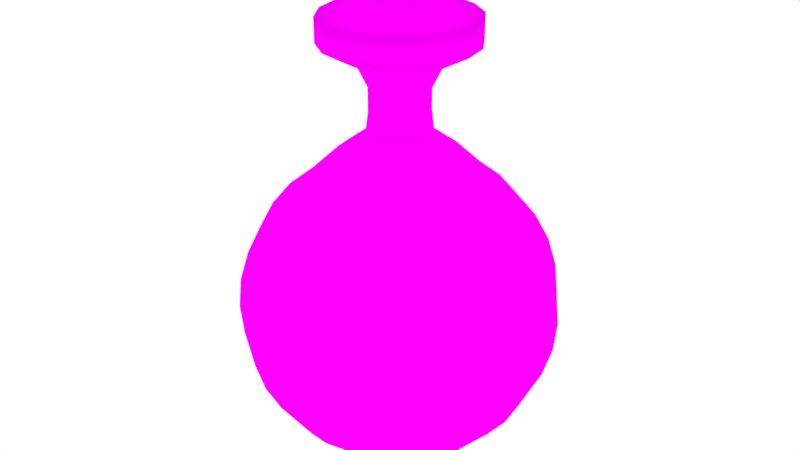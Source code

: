 # Source: Portion.blend  (saved by Blender 2.79.0; exported with 4.5.12 LTS)
import bpy
from mathutils import Matrix  # noqa: F401  (used for matrix-valued properties, if any)

bpy.ops.wm.read_factory_settings(use_empty=True)
scene = bpy.context.scene
scene.name = 'Scene'

# ---- collections
col_collection_1 = bpy.data.collections.new('Collection 1'); scene.collection.children.link(col_collection_1)

# ---- images (referenced by path relative to the original .blend; pixels are not part of the script)
import os
ASSET_DIR = os.environ.get("B2B_ASSET_DIR", "")  # directory of the original .blend (textures are referenced by path, not embedded)
HERE = os.path.dirname(os.path.abspath(__file__))  # packed textures are extracted next to this script under _unpacked/

def load_image(name, relpath, width, height, colorspace="sRGB"):
    """Load a texture the original file referenced (path relative to the .blend, or extracted next to this script)."""
    p = next((c for c in (os.path.join(HERE, relpath), os.path.join(ASSET_DIR, relpath)) if relpath and os.path.exists(c)), "")
    if p:
        img = bpy.data.images.load(p, check_existing=True)
        img.name = name
    else:  # same state as the original file: an image datablock whose file is absent (Cycles renders it pink)
        img = bpy.data.images.new(name, width, height)
        img.source = "FILE"
        img.filepath = "//" + (relpath or name)
    img.colorspace_settings.name = colorspace
    return img
img_portion = load_image('Portion', 'Portion.png', 1024, 1024, 'sRGB')

# ---- materials (node trees are filled in below, after node groups)
mat_portion = bpy.data.materials.new('Portion')
mat_portion.alpha_threshold = 0.0
mat_portion.roughness = 0.5

# ---- material node trees
mat_portion.use_nodes = True; mat_portion.node_tree.nodes.clear()
_N = mat_portion.node_tree.nodes; _L = mat_portion.node_tree.links
n0 = _N.new('ShaderNodeOutputMaterial'); n0.name = 'Material Output'; n0.location = (190, 295)
n1 = _N.new('ShaderNodeBsdfDiffuse'); n1.name = 'Diffuse BSDF'; n1.location = (23, 300)
n2 = _N.new('ShaderNodeTexImage'); n2.name = 'Image Texture'; n2.location = (-146, 316)
n2.width = 140
n2.image = img_portion
_L.new(n1.outputs[0], n0.inputs[0])
_L.new(n2.outputs[0], n1.inputs[0])
n0.is_active_output = True

# ---- world
world_world = bpy.data.worlds.new('World'); scene.world = world_world
world_world.use_nodes = True; world_world.node_tree.nodes.clear()
_N = world_world.node_tree.nodes; _L = world_world.node_tree.links
n0 = _N.new('ShaderNodeOutputWorld'); n0.name = 'World Output'; n0.location = (300, 300)
n1 = _N.new('ShaderNodeBackground'); n1.name = 'Background'; n1.location = (10, 300)
n1.inputs[0].default_value = (1.0, 1.0, 1.0, 1.0)
_L.new(n1.outputs[0], n0.inputs[0])
n0.is_active_output = True
world_world.color = (0.05088, 0.05088, 0.05088)
world_world.use_sun_shadow = False
world_world.sun_shadow_jitter_overblur = 0.0
world_world.cycles.sampling_method = 'MANUAL'

# ---- meshes
me_sphere = bpy.data.meshes.new('Sphere')
me_sphere.from_pydata([(3.326e-08, 0.07265, 0.8859), (0.0, 0.2764, 0.6673), (0.0, 0.325, 0.6081), (0.0, 0.3611, 0.5405), (0.0, 0.3834, 0.4672), (0.0, 0.3909, 0.3909), (0.0, 0.3834, 0.3146), (0.0, 0.3611, 0.2413), (0.0, 0.325, 0.1737), (0.0, 0.2764, 0.1145), (0.0, 0.2172, 0.06588), (0.0, 0.1496, 0.02975), (0.0, 0.07626, 0.007511), (3.529e-08, 0.07878, 0.8337), (0.05725, 0.1382, 0.7808), (0.08311, 0.2006, 0.7159), (0.1058, 0.2554, 0.6673), (0.1244, 0.3003, 0.6081), (0.1382, 0.3336, 0.5405), (0.1467, 0.3542, 0.4672), (0.1496, 0.3611, 0.3909), (0.1467, 0.3542, 0.3146), (0.1382, 0.3336, 0.2413), (0.1244, 0.3003, 0.1737), (0.1058, 0.2554, 0.1145), (0.08311, 0.2006, 0.06588), (0.05725, 0.1382, 0.02975), (0.02918, 0.07045, 0.007511), (-0.03015, 0.07278, 0.8337), (0.1058, 0.1058, 0.7808), (0.1536, 0.1536, 0.7159), (0.1954, 0.1954, 0.6673), (0.2298, 0.2298, 0.6081), (0.2554, 0.2554, 0.5405), (0.2711, 0.2711, 0.4672), (0.2764, 0.2764, 0.3909), (0.2711, 0.2711, 0.3146), (0.2554, 0.2554, 0.2413), (0.2298, 0.2298, 0.1737), (0.1954, 0.1954, 0.1145), (0.1536, 0.1536, 0.06588), (0.1058, 0.1058, 0.02975), (0.05392, 0.05392, 0.007511), (-0.05571, 0.0557, 0.8337), (0.1382, 0.05724, 0.7808), (0.2006, 0.08311, 0.7159), (0.2554, 0.1058, 0.6673), (0.3003, 0.1244, 0.6081), (0.3336, 0.1382, 0.5405), (0.3542, 0.1467, 0.4672), (0.3611, 0.1496, 0.3909), (0.3542, 0.1467, 0.3146), (0.3336, 0.1382, 0.2413), (0.3003, 0.1244, 0.1737), (0.2554, 0.1058, 0.1145), (0.2006, 0.08311, 0.06588), (0.1382, 0.05724, 0.02975), (0.07045, 0.02918, 0.007511), (-0.07278, 0.03015, 0.8337), (0.1496, -1.495e-07, 0.7808), (0.2172, -1.495e-07, 0.7159), (0.2764, -1.553e-07, 0.6673), (0.325, -1.611e-07, 0.6081), (0.3611, -1.495e-07, 0.5405), (0.3834, -1.495e-07, 0.4672), (0.3909, -1.728e-07, 0.3909), (0.3834, -1.495e-07, 0.3146), (0.3611, -1.728e-07, 0.2413), (0.325, -1.611e-07, 0.1737), (0.2764, -1.553e-07, 0.1145), (0.2172, -1.495e-07, 0.06588), (0.1496, -1.553e-07, 0.02975), (0.07626, -1.349e-07, 0.007511), (-0.07878, -8.975e-08, 0.8337), (0.1382, -0.05725, 0.7808), (0.2006, -0.08311, 0.7159), (0.2554, -0.1058, 0.6673), (0.3003, -0.1244, 0.6081), (0.3336, -0.1382, 0.5405), (0.3542, -0.1467, 0.4672), (0.3611, -0.1496, 0.3909), (0.3542, -0.1467, 0.3146), (0.3336, -0.1382, 0.2413), (0.3003, -0.1244, 0.1737), (0.2554, -0.1058, 0.1145), (0.2006, -0.08311, 0.06588), (0.1382, -0.05725, 0.02975), (0.07045, -0.02918, 0.007511), (-0.07278, -0.03015, 0.8337), (0.1058, -0.1058, 0.7808), (0.1536, -0.1536, 0.7159), (0.1954, -0.1954, 0.6673), (0.2298, -0.2298, 0.6081), (0.2554, -0.2554, 0.5405), (0.2711, -0.2711, 0.4672), (0.2764, -0.2764, 0.3909), (0.2711, -0.2711, 0.3146), (0.2554, -0.2554, 0.2413), (0.2298, -0.2298, 0.1737), (0.1954, -0.1954, 0.1145), (0.1536, -0.1536, 0.06588), (0.1058, -0.1058, 0.02975), (0.05392, -0.05392, 0.007511), (-0.05571, -0.05571, 0.8337), (0.05724, -0.1382, 0.7808), (0.08311, -0.2006, 0.7159), (0.1058, -0.2554, 0.6673), (0.1244, -0.3003, 0.6081), (0.1382, -0.3336, 0.5405), (0.1467, -0.3542, 0.4672), (0.1496, -0.3611, 0.3909), (0.1467, -0.3542, 0.3146), (0.1382, -0.3336, 0.2413), (0.1244, -0.3003, 0.1737), (0.1058, -0.2554, 0.1145), (0.08311, -0.2006, 0.06588), (0.05724, -0.1382, 0.02975), (0.02918, -0.07045, 0.007511), (-0.03015, -0.07278, 0.8337), (-4.445e-08, -0.1496, 0.7808), (-5.61e-08, -0.2172, 0.7159), (-3.28e-08, -0.2764, 0.6673), (-9.105e-08, -0.325, 0.6081), (-7.94e-08, -0.3611, 0.5405), (-5.61e-08, -0.3834, 0.4672), (-9.105e-08, -0.3909, 0.3909), (-5.61e-08, -0.3834, 0.3146), (-1.027e-07, -0.3611, 0.2413), (-9.105e-08, -0.325, 0.1737), (-3.28e-08, -0.2764, 0.1145), (-6.193e-08, -0.2172, 0.06588), (-6.775e-08, -0.1496, 0.02975), (-2.116e-08, -0.07626, 0.007511), (0.0, -1.274e-07, 0.0), (-1.993e-08, -0.07878, 0.8337), (-0.05725, -0.1382, 0.7808), (-0.08311, -0.2006, 0.7159), (-0.1058, -0.2554, 0.6673), (-0.1244, -0.3003, 0.6081), (-0.1382, -0.3336, 0.5405), (-0.1467, -0.3542, 0.4672), (-0.1496, -0.3611, 0.3909), (-0.1467, -0.3542, 0.3146), (-0.1382, -0.3336, 0.2413), (-0.1244, -0.3003, 0.1737), (-0.1058, -0.2554, 0.1145), (-0.08311, -0.2006, 0.06588), (-0.05725, -0.1382, 0.02975), (-0.02918, -0.07045, 0.007511), (0.03015, -0.07278, 0.8337), (-0.1058, -0.1058, 0.7808), (-0.1536, -0.1536, 0.7159), (-0.1954, -0.1954, 0.6673), (-0.2298, -0.2298, 0.6081), (-0.2554, -0.2554, 0.5405), (-0.2711, -0.2711, 0.4672), (-0.2764, -0.2764, 0.3909), (-0.2711, -0.2711, 0.3146), (-0.2554, -0.2554, 0.2413), (-0.2298, -0.2298, 0.1737), (-0.1954, -0.1954, 0.1145), (-0.1536, -0.1536, 0.06588), (-0.1058, -0.1058, 0.02975), (-0.05392, -0.05392, 0.007511), (0.05571, -0.05571, 0.8337), (0.07278, -0.03015, 0.8337), (-0.1382, -0.05725, 0.7808), (-0.2006, -0.08311, 0.7159), (-0.2554, -0.1058, 0.6673), (-0.3003, -0.1244, 0.6081), (-0.3336, -0.1382, 0.5405), (-0.3542, -0.1467, 0.4672), (-0.3611, -0.1496, 0.3909), (-0.3542, -0.1467, 0.3146), (-0.3336, -0.1382, 0.2413), (-0.3003, -0.1244, 0.1737), (-0.2554, -0.1058, 0.1145), (-0.2006, -0.08311, 0.06588), (-0.1382, -0.05725, 0.02975), (-0.07045, -0.02918, 0.007511), (0.07878, -1.327e-07, 0.8337), (-0.1496, -6.794e-08, 0.7808), (-0.2172, -2.717e-08, 0.7159), (-0.2764, -3.299e-08, 0.6673), (-0.325, 3.69e-08, 0.6081), (-0.3611, 1.36e-08, 0.5405), (-0.3834, -2.134e-08, 0.4672), (-0.3909, 2.525e-08, 0.3909), (-0.3834, -2.134e-08, 0.3146), (-0.3611, 2.525e-08, 0.2413), (-0.325, 3.69e-08, 0.1737), (-0.2764, -3.299e-08, 0.1145), (-0.2172, -2.717e-08, 0.06588), (-0.1496, -3.882e-08, 0.02975), (-0.07626, -1.029e-07, 0.007511), (0.07278, 0.03015, 0.8337), (-0.1382, 0.05724, 0.7808), (-0.2006, 0.08311, 0.7159), (-0.2554, 0.1058, 0.6673), (-0.3003, 0.1244, 0.6081), (-0.3336, 0.1382, 0.5405), (-0.3542, 0.1467, 0.4672), (-0.3611, 0.1496, 0.3909), (-0.3542, 0.1467, 0.3146), (-0.3336, 0.1382, 0.2413), (-0.3003, 0.1244, 0.1737), (-0.2554, 0.1058, 0.1145), (-0.2006, 0.08311, 0.06588), (-0.1382, 0.05724, 0.02975), (-0.07045, 0.02918, 0.007511), (0.05571, 0.0557, 0.8337), (-0.1058, 0.1058, 0.7808), (-0.1536, 0.1536, 0.7159), (-0.1954, 0.1954, 0.6673), (-0.2298, 0.2298, 0.6081), (-0.2554, 0.2554, 0.5405), (-0.2711, 0.2711, 0.4672), (-0.2764, 0.2764, 0.3909), (-0.2711, 0.2711, 0.3146), (-0.2554, 0.2554, 0.2413), (-0.2298, 0.2298, 0.1737), (-0.1954, 0.1954, 0.1145), (-0.1536, 0.1536, 0.06588), (-0.1058, 0.1058, 0.02975), (-0.05392, 0.05392, 0.007511), (0.03015, 0.07278, 0.8337), (-0.05724, 0.1382, 0.7808), (-0.08311, 0.2006, 0.7159), (-0.1058, 0.2554, 0.6673), (-0.1244, 0.3003, 0.6081), (-0.1382, 0.3336, 0.5405), (-0.1467, 0.3542, 0.4672), (-0.1496, 0.3611, 0.3909), (-0.1467, 0.3542, 0.3146), (-0.1382, 0.3336, 0.2413), (-0.1244, 0.3003, 0.1737), (-0.1058, 0.2554, 0.1145), (-0.08311, 0.2006, 0.06588), (-0.05724, 0.1382, 0.02975), (-0.02918, 0.07045, 0.007511), (6.039e-08, 0.1496, 0.7808), (1.303e-07, 0.2172, 0.7159), (-0.0278, 0.06712, 0.8859), (-0.05137, 0.05137, 0.8859), (-0.06712, 0.0278, 0.8859), (-0.07265, -9.165e-08, 0.8859), (-0.06712, -0.0278, 0.8859), (-0.05137, -0.05137, 0.8859), (-0.0278, -0.06712, 0.8859), (-1.766e-08, -0.07265, 0.8859), (0.0278, -0.06712, 0.8859), (0.05137, -0.05137, 0.8859), (0.06712, -0.0278, 0.8859), (0.07265, -1.313e-07, 0.8859), (0.06712, 0.0278, 0.8859), (0.05137, 0.05137, 0.8859), (0.0278, 0.06712, 0.8859), (3.326e-08, 0.07265, 0.9421), (-0.0278, 0.06712, 0.9421), (-0.05137, 0.05137, 0.9421), (-0.06712, 0.0278, 0.9421), (-0.07265, -9.165e-08, 0.9421), (-0.06712, -0.0278, 0.9421), (-0.05137, -0.05137, 0.9421), (-0.0278, -0.06712, 0.9421), (-1.766e-08, -0.07265, 0.9421), (0.0278, -0.06712, 0.9421), (0.05137, -0.05137, 0.9421), (0.06712, -0.0278, 0.9421), (0.07265, -1.313e-07, 0.9421), (0.06712, 0.0278, 0.9421), (0.05137, 0.05137, 0.9421), (0.0278, 0.06712, 0.9421), (4.326e-08, 0.1002, 0.9988), (-0.03834, 0.09257, 0.9988), (-0.07085, 0.07085, 0.9988), (-0.09257, 0.03834, 0.9988), (-0.1002, -8.254e-08, 0.9988), (-0.09257, -0.03834, 0.9988), (-0.07085, -0.07085, 0.9988), (-0.03834, -0.09257, 0.9988), (-2.697e-08, -0.1002, 0.9988), (0.03834, -0.09257, 0.9988), (0.07085, -0.07085, 0.9988), (0.09257, -0.03834, 0.9988), (0.1002, -1.372e-07, 0.9988), (0.09257, 0.03834, 0.9988), (0.07085, 0.07085, 0.9988), (0.03834, 0.09257, 0.9988), (6.283e-08, 0.1572, 1.03), (-0.06016, 0.1452, 1.03), (-0.1112, 0.1112, 1.03), (-0.1452, 0.06016, 1.03), (-0.1572, -6.497e-08, 1.03), (-0.1452, -0.06016, 1.03), (-0.1112, -0.1112, 1.03), (-0.06016, -0.1452, 1.03), (-4.736e-08, -0.1572, 1.03), (0.06016, -0.1452, 1.03), (0.1112, -0.1112, 1.03), (0.1452, -0.06016, 1.03), (0.1572, -1.507e-07, 1.03), (0.1452, 0.06016, 1.03), (0.1112, 0.1112, 1.03), (0.06016, 0.1452, 1.03), (7.262e-08, 0.1875, 1.047), (-0.07174, 0.1732, 1.047), (-0.1326, 0.1326, 1.047), (-0.1732, 0.07174, 1.047), (-0.1875, -5.523e-08, 1.047), (-0.1732, -0.07174, 1.047), (-0.1326, -0.1326, 1.047), (-0.07174, -0.1732, 1.047), (-5.878e-08, -0.1875, 1.047), (0.07174, -0.1732, 1.047), (0.1326, -0.1326, 1.047), (0.1732, -0.07174, 1.047), (0.1875, -1.574e-07, 1.047), (0.1732, 0.07174, 1.047), (0.1326, 0.1326, 1.047), (0.07174, 0.1732, 1.047), (7.262e-08, 0.1875, 1.107), (-0.07174, 0.1732, 1.107), (-0.1326, 0.1326, 1.107), (-0.1732, 0.07174, 1.107), (-0.1875, -5.523e-08, 1.107), (-0.1732, -0.07174, 1.107), (-0.1326, -0.1326, 1.107), (-0.07174, -0.1732, 1.107), (-5.878e-08, -0.1875, 1.107), (0.07174, -0.1732, 1.107), (0.1326, -0.1326, 1.107), (0.1732, -0.07174, 1.107), (0.1875, -1.574e-07, 1.107), (0.1732, 0.07174, 1.107), (0.1326, 0.1326, 1.107), (0.07174, 0.1732, 1.107), (4.765e-08, 0.1185, 1.107), (-0.04536, 0.1095, 1.107), (-0.08381, 0.08381, 1.107), (-0.1095, 0.04536, 1.107), (-0.1185, -7.723e-08, 1.107), (-0.1095, -0.04536, 1.107), (-0.08381, -0.08381, 1.107), (-0.04536, -0.1095, 1.107), (-3.542e-08, -0.1185, 1.107), (0.04536, -0.1095, 1.107), (0.08381, -0.08381, 1.107), (0.1095, -0.04536, 1.107), (0.1185, -1.418e-07, 1.107), (0.1095, 0.04536, 1.107), (0.08381, 0.08381, 1.107), (0.04536, 0.1095, 1.107), (4.765e-08, 0.1185, 1.093), (-0.04536, 0.1095, 1.093), (-0.08381, 0.08381, 1.093), (-0.1095, 0.04536, 1.093), (-0.1185, -7.723e-08, 1.093), (-0.1095, -0.04536, 1.093), (-0.08381, -0.08381, 1.093), (-0.04536, -0.1095, 1.093), (-3.542e-08, -0.1185, 1.093), (0.04536, -0.1095, 1.093), (0.08381, -0.08381, 1.093), (0.1095, -0.04536, 1.093), (0.1185, -1.418e-07, 1.093), (0.1095, 0.04536, 1.093), (0.08381, 0.08381, 1.093), (0.04536, 0.1095, 1.093), (4.64e-08, 0.1145, 1.176), (-0.04383, 0.1058, 1.176), (-0.08098, 0.08098, 1.173), (-0.1058, 0.04383, 1.17), (-0.1145, -7.853e-08, 1.169), (-0.1058, -0.04383, 1.169), (-0.08098, -0.08098, 1.17), (-0.04383, -0.1058, 1.175), (-3.387e-08, -0.1145, 1.181), (0.04383, -0.1058, 1.187), (0.08098, -0.08098, 1.189), (0.1058, -0.04383, 1.189), (0.1145, -1.41e-07, 1.187), (0.1058, 0.04383, 1.182), (0.08098, 0.08098, 1.178), (0.04383, 0.1058, 1.176), (1.074e-08, -1.158e-07, 1.178), (-0.04536, 0.1095, 1.173), (4.765e-08, 0.1185, 1.173), (-3.542e-08, -0.1185, 1.178), (-0.04536, -0.1095, 1.172), (0.04536, 0.1095, 1.173), (0.08381, 0.08381, 1.175), (-0.08381, -0.08381, 1.167), (0.1095, 0.04536, 1.179), (-0.1095, -0.04536, 1.166), (0.1185, -1.418e-07, 1.184), (-0.1185, -7.723e-08, 1.166), (0.1095, -0.04536, 1.186), (-0.1095, 0.04536, 1.167), (0.08381, -0.08381, 1.186), (-0.08381, 0.08381, 1.17), (0.04536, -0.1095, 1.184)], [], [(11, 10, 25, 26), (4, 3, 18, 19), (12, 11, 26, 27), (5, 4, 19, 20), (73, 88, 246, 245), (133, 12, 27), (6, 5, 20, 21), (134, 149, 250, 249), (7, 6, 21, 22), (241, 240, 14, 15), (8, 7, 22, 23), (1, 241, 15, 16), (9, 8, 23, 24), (2, 1, 16, 17), (10, 9, 24, 25), (3, 2, 17, 18), (25, 24, 39, 40), (18, 17, 32, 33), (26, 25, 40, 41), (19, 18, 33, 34), (27, 26, 41, 42), (20, 19, 34, 35), (165, 180, 253, 252), (133, 27, 42), (21, 20, 35, 36), (118, 134, 249, 248), (22, 21, 36, 37), (15, 14, 29, 30), (23, 22, 37, 38), (16, 15, 30, 31), (24, 23, 38, 39), (17, 16, 31, 32), (58, 73, 245, 244), (37, 36, 51, 52), (30, 29, 44, 45), (38, 37, 52, 53), (31, 30, 45, 46), (39, 38, 53, 54), (32, 31, 46, 47), (40, 39, 54, 55), (33, 32, 47, 48), (41, 40, 55, 56), (34, 33, 48, 49), (42, 41, 56, 57), (35, 34, 49, 50), (210, 225, 256, 255), (133, 42, 57), (36, 35, 50, 51), (48, 47, 62, 63), (56, 55, 70, 71), (49, 48, 63, 64), (57, 56, 71, 72), (50, 49, 64, 65), (13, 28, 242, 0), (133, 57, 72), (51, 50, 65, 66), (164, 165, 252, 251), (52, 51, 66, 67), (45, 44, 59, 60), (53, 52, 67, 68), (46, 45, 60, 61), (54, 53, 68, 69), (47, 46, 61, 62), (55, 54, 69, 70), (67, 66, 81, 82), (60, 59, 74, 75), (68, 67, 82, 83), (61, 60, 75, 76), (69, 68, 83, 84), (62, 61, 76, 77), (70, 69, 84, 85), (63, 62, 77, 78), (71, 70, 85, 86), (64, 63, 78, 79), (72, 71, 86, 87), (65, 64, 79, 80), (103, 118, 248, 247), (133, 72, 87), (66, 65, 80, 81), (43, 58, 244, 243), (86, 85, 100, 101), (79, 78, 93, 94), (87, 86, 101, 102), (80, 79, 94, 95), (195, 210, 255, 254), (133, 87, 102), (81, 80, 95, 96), (88, 103, 247, 246), (82, 81, 96, 97), (75, 74, 89, 90), (83, 82, 97, 98), (76, 75, 90, 91), (84, 83, 98, 99), (77, 76, 91, 92), (85, 84, 99, 100), (78, 77, 92, 93), (90, 89, 104, 105), (98, 97, 112, 113), (91, 90, 105, 106), (99, 98, 113, 114), (92, 91, 106, 107), (100, 99, 114, 115), (93, 92, 107, 108), (101, 100, 115, 116), (94, 93, 108, 109), (102, 101, 116, 117), (95, 94, 109, 110), (225, 13, 0, 256), (133, 102, 117), (96, 95, 110, 111), (149, 164, 251, 250), (97, 96, 111, 112), (109, 108, 123, 124), (117, 116, 131, 132), (110, 109, 124, 125), (28, 43, 243, 242), (133, 117, 132), (111, 110, 125, 126), (180, 195, 254, 253), (112, 111, 126, 127), (105, 104, 119, 120), (113, 112, 127, 128), (106, 105, 120, 121), (114, 113, 128, 129), (107, 106, 121, 122), (115, 114, 129, 130), (108, 107, 122, 123), (116, 115, 130, 131), (128, 127, 143, 144), (121, 120, 136, 137), (129, 128, 144, 145), (122, 121, 137, 138), (130, 129, 145, 146), (123, 122, 138, 139), (131, 130, 146, 147), (124, 123, 139, 140), (132, 131, 147, 148), (125, 124, 140, 141), (119, 104, 149, 134), (133, 132, 148), (126, 125, 141, 142), (211, 196, 58, 43), (127, 126, 142, 143), (120, 119, 135, 136), (148, 147, 162, 163), (141, 140, 155, 156), (226, 211, 43, 28), (133, 148, 163), (142, 141, 156, 157), (135, 119, 134, 118), (143, 142, 157, 158), (136, 135, 150, 151), (144, 143, 158, 159), (137, 136, 151, 152), (145, 144, 159, 160), (138, 137, 152, 153), (146, 145, 160, 161), (139, 138, 153, 154), (147, 146, 161, 162), (140, 139, 154, 155), (160, 159, 175, 176), (153, 152, 168, 169), (161, 160, 176, 177), (154, 153, 169, 170), (162, 161, 177, 178), (155, 154, 170, 171), (163, 162, 178, 179), (156, 155, 171, 172), (14, 240, 13, 225), (133, 163, 179), (157, 156, 172, 173), (240, 226, 28, 13), (158, 157, 173, 174), (151, 150, 166, 167), (159, 158, 174, 175), (152, 151, 167, 168), (29, 14, 225, 210), (133, 179, 194), (173, 172, 187, 188), (150, 135, 118, 103), (174, 173, 188, 189), (167, 166, 181, 182), (175, 174, 189, 190), (168, 167, 182, 183), (176, 175, 190, 191), (169, 168, 183, 184), (177, 176, 191, 192), (170, 169, 184, 185), (178, 177, 192, 193), (171, 170, 185, 186), (179, 178, 193, 194), (172, 171, 186, 187), (184, 183, 198, 199), (192, 191, 206, 207), (185, 184, 199, 200), (193, 192, 207, 208), (186, 185, 200, 201), (194, 193, 208, 209), (187, 186, 201, 202), (74, 59, 180, 165), (133, 194, 209), (188, 187, 202, 203), (166, 150, 103, 88), (189, 188, 203, 204), (182, 181, 196, 197), (190, 189, 204, 205), (183, 182, 197, 198), (191, 190, 205, 206), (203, 202, 217, 218), (59, 44, 195, 180), (204, 203, 218, 219), (197, 196, 211, 212), (205, 204, 219, 220), (198, 197, 212, 213), (206, 205, 220, 221), (199, 198, 213, 214), (207, 206, 221, 222), (200, 199, 214, 215), (208, 207, 222, 223), (201, 200, 215, 216), (209, 208, 223, 224), (202, 201, 216, 217), (181, 166, 88, 73), (133, 209, 224), (222, 221, 236, 237), (215, 214, 229, 230), (223, 222, 237, 238), (216, 215, 230, 231), (224, 223, 238, 239), (217, 216, 231, 232), (44, 29, 210, 195), (133, 224, 239), (218, 217, 232, 233), (196, 181, 73, 58), (219, 218, 233, 234), (212, 211, 226, 227), (220, 219, 234, 235), (213, 212, 227, 228), (221, 220, 235, 236), (214, 213, 228, 229), (89, 74, 165, 164), (234, 233, 6, 7), (227, 226, 240, 241), (235, 234, 7, 8), (228, 227, 241, 1), (236, 235, 8, 9), (229, 228, 1, 2), (237, 236, 9, 10), (230, 229, 2, 3), (238, 237, 10, 11), (231, 230, 3, 4), (239, 238, 11, 12), (232, 231, 4, 5), (104, 89, 164, 149), (133, 239, 12), (233, 232, 5, 6), (243, 244, 260, 259), (248, 249, 265, 264), (245, 246, 262, 261), (247, 248, 264, 263), (249, 250, 266, 265), (251, 252, 268, 267), (250, 251, 267, 266), (252, 253, 269, 268), (253, 254, 270, 269), (254, 255, 271, 270), (256, 0, 257, 272), (242, 243, 259, 258), (255, 256, 272, 271), (244, 245, 261, 260), (0, 242, 258, 257), (246, 247, 263, 262), (267, 268, 284, 283), (259, 260, 276, 275), (266, 267, 283, 282), (258, 259, 275, 274), (265, 266, 282, 281), (257, 258, 274, 273), (264, 265, 281, 280), (271, 272, 288, 287), (272, 257, 273, 288), (263, 264, 280, 279), (270, 271, 287, 286), (262, 263, 279, 278), (269, 270, 286, 285), (261, 262, 278, 277), (268, 269, 285, 284), (260, 261, 277, 276), (278, 279, 295, 294), (285, 286, 302, 301), (277, 278, 294, 293), (284, 285, 301, 300), (276, 277, 293, 292), (283, 284, 300, 299), (275, 276, 292, 291), (282, 283, 299, 298), (274, 275, 291, 290), (281, 282, 298, 297), (273, 274, 290, 289), (280, 281, 297, 296), (287, 288, 304, 303), (288, 273, 289, 304), (279, 280, 296, 295), (286, 287, 303, 302), (289, 290, 306, 305), (296, 297, 313, 312), (303, 304, 320, 319), (304, 289, 305, 320), (295, 296, 312, 311), (302, 303, 319, 318), (294, 295, 311, 310), (301, 302, 318, 317), (293, 294, 310, 309), (300, 301, 317, 316), (292, 293, 309, 308), (299, 300, 316, 315), (291, 292, 308, 307), (298, 299, 315, 314), (290, 291, 307, 306), (297, 298, 314, 313), (307, 308, 324, 323), (314, 315, 331, 330), (306, 307, 323, 322), (313, 314, 330, 329), (305, 306, 322, 321), (312, 313, 329, 328), (319, 320, 336, 335), (320, 305, 321, 336), (311, 312, 328, 327), (318, 319, 335, 334), (310, 311, 327, 326), (317, 318, 334, 333), (309, 310, 326, 325), (316, 317, 333, 332), (308, 309, 325, 324), (315, 316, 332, 331), (333, 334, 350, 349), (325, 326, 342, 341), (332, 333, 349, 348), (324, 325, 341, 340), (331, 332, 348, 347), (323, 324, 340, 339), (330, 331, 347, 346), (322, 323, 339, 338), (329, 330, 346, 345), (321, 322, 338, 337), (328, 329, 345, 344), (335, 336, 352, 351), (336, 321, 337, 352), (327, 328, 344, 343), (334, 335, 351, 350), (326, 327, 343, 342), (387, 386, 370, 369), (389, 388, 377, 376), (391, 390, 384, 383), (390, 387, 369, 384), (392, 389, 376, 375), (393, 391, 383, 382), (394, 392, 375, 374), (395, 393, 382, 381), (396, 394, 374, 373), (395, 381, 380, 397), (398, 396, 373, 372), (399, 397, 380, 379), (400, 398, 372, 371), (399, 379, 378, 401), (386, 400, 371, 370), (388, 401, 378, 377), (373, 374, 385), (381, 385, 380), (372, 373, 385), (379, 380, 385), (371, 372, 385), (379, 385, 378), (370, 371, 385), (377, 378, 385), (369, 370, 385), (376, 377, 385), (383, 384, 385), (384, 369, 385), (375, 376, 385), (382, 383, 385), (374, 375, 385), (381, 382, 385), (361, 362, 401, 388), (354, 355, 400, 386), (363, 399, 401, 362), (355, 356, 398, 400), (363, 364, 397, 399), (356, 357, 396, 398), (365, 395, 397, 364), (357, 358, 394, 396), (365, 366, 393, 395), (358, 359, 392, 394), (366, 367, 391, 393), (359, 360, 389, 392), (368, 353, 387, 390), (367, 368, 390, 391), (360, 361, 388, 389), (353, 354, 386, 387)])
me_sphere.polygons.foreach_set('use_smooth', [True] * 400)
_uv = me_sphere.uv_layers.new(name='UVMap')
_uv.uv.foreach_set('vector', [0.7317, 0.4854, 0.6997, 0.4654, 0.735, 0.4305, 0.756, 0.4614, 0.4407, 0.446, 0.3978, 0.4533, 0.398, 0.3949, 0.4409, 0.3841, 0.7667, 0.508, 0.7317, 0.4854, 0.756, 0.4614, 0.7791, 0.4958, 0.4853, 0.4436, 0.4407, 0.446, 0.4409, 0.3841, 0.4855, 0.3805, 0.8751, 0.7279, 0.8917, 0.7276, 0.8924, 0.7583, 0.877, 0.7586, 0.8035, 0.5324, 0.7667, 0.508, 0.7791, 0.4958, 0.2085, 0.3768, 0.1639, 0.3805, 0.1585, 0.3173, 0.2033, 0.3149, 0.4665, 0.764, 0.4831, 0.7632, 0.4853, 0.7937, 0.4699, 0.7944, 0.2519, 0.366, 0.2085, 0.3768, 0.2033, 0.3149, 0.247, 0.3077, 0.7398, 0.0544, 0.7609, 0.08844, 0.7367, 0.1126, 0.7048, 0.08945, 0.2923, 0.3484, 0.2519, 0.366, 0.247, 0.3077, 0.2879, 0.2959, 0.7213, 0.02471, 0.7398, 0.0544, 0.7048, 0.08945, 0.6767, 0.06933, 0.3282, 0.3247, 0.2923, 0.3484, 0.2879, 0.2959, 0.3244, 0.2801, 0.7063, 0.0, 0.7213, 0.02471, 0.6767, 0.06933, 0.6539, 0.05246, 0.6997, 0.4654, 0.6721, 0.4487, 0.717, 0.4044, 0.735, 0.4305, 0.3978, 0.4533, 0.3583, 0.465, 0.3585, 0.4125, 0.398, 0.3949, 0.735, 0.4305, 0.717, 0.4044, 0.7754, 0.3805, 0.7809, 0.4117, 0.07252, 0.3077, 0.03459, 0.2959, 0.03219, 0.2273, 0.06985, 0.2315, 0.756, 0.4614, 0.735, 0.4305, 0.7809, 0.4117, 0.7876, 0.4484, 0.1144, 0.3149, 0.07252, 0.3077, 0.06985, 0.2315, 0.1115, 0.234, 0.7791, 0.4958, 0.756, 0.4614, 0.7876, 0.4484, 0.7952, 0.4892, 0.1585, 0.3173, 0.1144, 0.3149, 0.1115, 0.234, 0.1556, 0.2349, 0.5177, 0.7616, 0.5304, 0.7609, 0.5289, 0.7916, 0.5171, 0.7922, 0.8035, 0.5324, 0.7791, 0.4958, 0.7952, 0.4892, 0.2033, 0.3149, 0.1585, 0.3173, 0.1556, 0.2349, 0.2005, 0.234, 0.9263, 0.7279, 0.939, 0.7286, 0.936, 0.7592, 0.9243, 0.7586, 0.247, 0.3077, 0.2033, 0.3149, 0.2005, 0.234, 0.2443, 0.2315, 0.7048, 0.08945, 0.7367, 0.1126, 0.7237, 0.1441, 0.6859, 0.1353, 0.2879, 0.2959, 0.247, 0.3077, 0.2443, 0.2315, 0.2855, 0.2273, 0.6767, 0.06933, 0.7048, 0.08945, 0.6859, 0.1353, 0.6526, 0.1276, 0.3244, 0.2801, 0.2879, 0.2959, 0.2855, 0.2273, 0.3224, 0.2218, 0.03459, 0.2959, 0.00204, 0.2801, 0.0, 0.2218, 0.03219, 0.2273, 0.8623, 0.7286, 0.8751, 0.7279, 0.877, 0.7586, 0.8653, 0.7592, 0.2443, 0.2315, 0.2005, 0.234, 0.2005, 0.1465, 0.2443, 0.149, 0.6859, 0.1353, 0.7237, 0.1441, 0.7237, 0.1783, 0.6859, 0.1848, 0.2855, 0.2273, 0.2443, 0.2315, 0.2443, 0.149, 0.2855, 0.1531, 0.6526, 0.1276, 0.6859, 0.1353, 0.6859, 0.1848, 0.6526, 0.1907, 0.3224, 0.2218, 0.2855, 0.2273, 0.2855, 0.1531, 0.3224, 0.1587, 0.03219, 0.2273, 0.0, 0.2218, 3.489e-08, 0.1587, 0.03219, 0.1531, 0.7809, 0.4117, 0.7754, 0.3805, 0.8385, 0.3806, 0.8305, 0.4118, 0.06985, 0.2315, 0.03219, 0.2273, 0.03219, 0.1531, 0.06985, 0.149, 0.7876, 0.4484, 0.7809, 0.4117, 0.8305, 0.4118, 0.8217, 0.4485, 0.1115, 0.234, 0.06985, 0.2315, 0.06985, 0.149, 0.1115, 0.1465, 0.7952, 0.4892, 0.7876, 0.4484, 0.8217, 0.4485, 0.8126, 0.4892, 0.1556, 0.2349, 0.1115, 0.234, 0.1115, 0.1465, 0.1556, 0.1456, 0.3902, 0.8583, 0.3736, 0.8588, 0.3756, 0.8287, 0.3909, 0.8281, 0.8035, 0.5324, 0.7952, 0.4892, 0.8126, 0.4892, 0.2005, 0.234, 0.1556, 0.2349, 0.1556, 0.1456, 0.2005, 0.1465, 0.06985, 0.149, 0.03219, 0.1531, 0.03459, 0.08454, 0.07252, 0.0728, 0.8217, 0.4485, 0.8305, 0.4118, 0.8761, 0.4309, 0.8532, 0.4616, 0.1115, 0.1465, 0.06985, 0.149, 0.07252, 0.0728, 0.1144, 0.06556, 0.8126, 0.4892, 0.8217, 0.4485, 0.8532, 0.4616, 0.8287, 0.4959, 0.1556, 0.1456, 0.1115, 0.1465, 0.1144, 0.06556, 0.1585, 0.06312, 0.6002, 0.8609, 0.5836, 0.8601, 0.5843, 0.8296, 0.5996, 0.8303, 0.8035, 0.5324, 0.8126, 0.4892, 0.8287, 0.4959, 0.2005, 0.1465, 0.1556, 0.1456, 0.1585, 0.06312, 0.2033, 0.06556, 0.5011, 0.7624, 0.5177, 0.7616, 0.5171, 0.7922, 0.5018, 0.7929, 0.2443, 0.149, 0.2005, 0.1465, 0.2033, 0.06556, 0.247, 0.0728, 0.6859, 0.1848, 0.7237, 0.1783, 0.7368, 0.2098, 0.7049, 0.2306, 0.2855, 0.1531, 0.2443, 0.149, 0.247, 0.0728, 0.2879, 0.08454, 0.6526, 0.1907, 0.6859, 0.1848, 0.7049, 0.2306, 0.6768, 0.249, 0.3224, 0.1587, 0.2855, 0.1531, 0.2879, 0.08454, 0.3244, 0.1004, 0.03219, 0.1531, 3.489e-08, 0.1587, 0.00204, 0.1004, 0.03459, 0.08454, 0.8305, 0.4118, 0.8385, 0.3806, 0.8966, 0.4048, 0.8761, 0.4309, 0.247, 0.0728, 0.2033, 0.06556, 0.2085, 0.003655, 0.2519, 0.01448, 0.7049, 0.2306, 0.7368, 0.2098, 0.761, 0.234, 0.74, 0.2657, 0.2879, 0.08454, 0.247, 0.0728, 0.2519, 0.01448, 0.2923, 0.03206, 0.6768, 0.249, 0.7049, 0.2306, 0.74, 0.2657, 0.7215, 0.2936, 0.3244, 0.1004, 0.2879, 0.08454, 0.2923, 0.03206, 0.3282, 0.05572, 0.654, 0.2637, 0.6768, 0.249, 0.7215, 0.2936, 0.7065, 0.3162, 0.8761, 0.4309, 0.8966, 0.4048, 0.941, 0.4494, 0.911, 0.4659, 0.2493, 0.3949, 0.2888, 0.4125, 0.289, 0.465, 0.2495, 0.4533, 0.8532, 0.4616, 0.8761, 0.4309, 0.911, 0.4659, 0.8772, 0.4857, 0.2064, 0.3841, 0.2493, 0.3949, 0.2495, 0.4533, 0.2066, 0.446, 0.8287, 0.4959, 0.8532, 0.4616, 0.8772, 0.4857, 0.8409, 0.5082, 0.1618, 0.3805, 0.2064, 0.3841, 0.2066, 0.446, 0.162, 0.4436, 0.9097, 0.7276, 0.9263, 0.7279, 0.9243, 0.7586, 0.909, 0.7583, 0.8035, 0.5324, 0.8287, 0.4959, 0.8409, 0.5082, 0.2033, 0.06556, 0.1585, 0.06312, 0.1639, 0.0, 0.2085, 0.003655, 0.5656, 0.8593, 0.549, 0.8585, 0.5524, 0.8281, 0.5677, 0.8288, 0.8772, 0.4857, 0.911, 0.4659, 0.9297, 0.5115, 0.8901, 0.5172, 0.2066, 0.446, 0.2495, 0.4533, 0.2496, 0.5295, 0.2067, 0.5269, 0.8409, 0.5082, 0.8772, 0.4857, 0.8901, 0.5172, 0.8475, 0.5242, 0.162, 0.4436, 0.2066, 0.446, 0.2067, 0.5269, 0.1621, 0.5261, 0.4082, 0.8583, 0.3902, 0.8583, 0.3909, 0.8281, 0.4075, 0.8281, 0.8035, 0.5324, 0.8409, 0.5082, 0.8475, 0.5242, 0.1173, 0.446, 0.162, 0.4436, 0.1621, 0.5261, 0.1174, 0.5269, 0.8917, 0.7276, 0.9097, 0.7276, 0.909, 0.7583, 0.8924, 0.7583, 0.07437, 0.4533, 0.1173, 0.446, 0.1174, 0.5269, 0.07447, 0.5295, 0.74, 0.2657, 0.761, 0.234, 0.7925, 0.247, 0.7858, 0.2846, 0.03475, 0.465, 0.07437, 0.4533, 0.07447, 0.5295, 0.03485, 0.5336, 0.7215, 0.2936, 0.74, 0.2657, 0.7858, 0.2846, 0.7798, 0.3178, 8.722e-08, 0.4808, 0.03475, 0.465, 0.03485, 0.5336, 8.289e-05, 0.5391, 0.289, 0.465, 0.3236, 0.4808, 0.3236, 0.5391, 0.2891, 0.5336, 0.911, 0.4659, 0.941, 0.4494, 0.9647, 0.5075, 0.9297, 0.5115, 0.2495, 0.4533, 0.289, 0.465, 0.2891, 0.5336, 0.2496, 0.5295, 0.7303, 0.3674, 0.6924, 0.3596, 0.6924, 0.3255, 0.7303, 0.3178, 0.03485, 0.5336, 0.07447, 0.5295, 0.07447, 0.6119, 0.03485, 0.6078, 0.7798, 0.3178, 0.7858, 0.2846, 0.8354, 0.2846, 0.8429, 0.3178, 8.289e-05, 0.5391, 0.03485, 0.5336, 0.03485, 0.6078, 8.286e-05, 0.6023, 0.2891, 0.5336, 0.3236, 0.5391, 0.3236, 0.6023, 0.2891, 0.6078, 0.9297, 0.5115, 0.9647, 0.5075, 0.9644, 0.5703, 0.9294, 0.5609, 0.2496, 0.5295, 0.2891, 0.5336, 0.2891, 0.6078, 0.2496, 0.6119, 0.8901, 0.5172, 0.9297, 0.5115, 0.9294, 0.5609, 0.8899, 0.5512, 0.2067, 0.5269, 0.2496, 0.5295, 0.2496, 0.6119, 0.2067, 0.6145, 0.8475, 0.5242, 0.8901, 0.5172, 0.8899, 0.5512, 0.8474, 0.5416, 0.1621, 0.5261, 0.2067, 0.5269, 0.2067, 0.6145, 0.1621, 0.6153, 0.6129, 0.8616, 0.6002, 0.8609, 0.5996, 0.8303, 0.6113, 0.8309, 0.8035, 0.5324, 0.8475, 0.5242, 0.8474, 0.5416, 0.1174, 0.5269, 0.1621, 0.5261, 0.1621, 0.6153, 0.1174, 0.6145, 0.4831, 0.7632, 0.5011, 0.7624, 0.5018, 0.7929, 0.4853, 0.7937, 0.07447, 0.5295, 0.1174, 0.5269, 0.1174, 0.6145, 0.07447, 0.6119, 0.2067, 0.6145, 0.2496, 0.6119, 0.2495, 0.6881, 0.2066, 0.6954, 0.8474, 0.5416, 0.8899, 0.5512, 0.8766, 0.5826, 0.8406, 0.5576, 0.1621, 0.6153, 0.2067, 0.6145, 0.2066, 0.6954, 0.162, 0.6978, 0.5836, 0.8601, 0.5656, 0.8593, 0.5677, 0.8288, 0.5843, 0.8296, 0.8035, 0.5324, 0.8474, 0.5416, 0.8406, 0.5576, 0.1174, 0.6145, 0.1621, 0.6153, 0.162, 0.6978, 0.1173, 0.6954, 0.4248, 0.8588, 0.4082, 0.8583, 0.4075, 0.8281, 0.4228, 0.8287, 0.07447, 0.6119, 0.1174, 0.6145, 0.1173, 0.6954, 0.07437, 0.6881, 0.8354, 0.2846, 0.8267, 0.247, 0.8582, 0.234, 0.8812, 0.2657, 0.03485, 0.6078, 0.07447, 0.6119, 0.07437, 0.6881, 0.03475, 0.6764, 0.8429, 0.3178, 0.8354, 0.2846, 0.8812, 0.2657, 0.9012, 0.2936, 8.286e-05, 0.6023, 0.03485, 0.6078, 0.03475, 0.6764, 0.0, 0.6606, 0.2891, 0.6078, 0.3236, 0.6023, 0.3236, 0.6606, 0.289, 0.6764, 0.9294, 0.5609, 0.9644, 0.5703, 0.9399, 0.6284, 0.9101, 0.6065, 0.2496, 0.6119, 0.2891, 0.6078, 0.289, 0.6764, 0.2495, 0.6881, 0.8899, 0.5512, 0.9294, 0.5609, 0.9101, 0.6065, 0.8766, 0.5826, 0.03475, 0.6764, 0.07437, 0.6881, 0.07417, 0.7464, 0.03457, 0.7289, 0.9012, 0.2936, 0.8812, 0.2657, 0.9162, 0.2306, 0.9458, 0.249, 0.9399, 0.6284, 0.9647, 0.6473, 0.912, 0.6995, 0.895, 0.6727, 0.9179, 0.3162, 0.9012, 0.2936, 0.9458, 0.249, 0.9703, 0.2637, 0.9101, 0.6065, 0.9399, 0.6284, 0.895, 0.6727, 0.8749, 0.6413, 0.4015, 0.366, 0.3614, 0.3484, 0.364, 0.2959, 0.4044, 0.3077, 0.8766, 0.5826, 0.9101, 0.6065, 0.8749, 0.6413, 0.8523, 0.6066, 0.4447, 0.3768, 0.4015, 0.366, 0.4044, 0.3077, 0.4478, 0.3149, 0.8406, 0.5576, 0.8766, 0.5826, 0.8523, 0.6066, 0.8282, 0.5698, 0.4894, 0.3805, 0.4447, 0.3768, 0.4478, 0.3149, 0.4926, 0.3173, 0.8582, 0.234, 0.8267, 0.247, 0.8178, 0.2074, 0.8344, 0.2005, 0.8035, 0.5324, 0.8406, 0.5576, 0.8282, 0.5698, 0.1173, 0.6954, 0.162, 0.6978, 0.1618, 0.7609, 0.1171, 0.7573, 0.8266, 0.07537, 0.8581, 0.08844, 0.8344, 0.1238, 0.8177, 0.117, 0.07437, 0.6881, 0.1173, 0.6954, 0.1171, 0.7573, 0.07417, 0.7464, 0.8812, 0.2657, 0.8582, 0.234, 0.8824, 0.2098, 0.9162, 0.2306, 0.8282, 0.5698, 0.8523, 0.6066, 0.8207, 0.6195, 0.8121, 0.5764, 0.4926, 0.3173, 0.4478, 0.3149, 0.4495, 0.234, 0.4943, 0.2349, 0.7924, 0.07537, 0.8266, 0.07537, 0.8177, 0.117, 0.7997, 0.117, 0.8035, 0.5324, 0.8282, 0.5698, 0.8121, 0.5764, 0.537, 0.3149, 0.4926, 0.3173, 0.4943, 0.2349, 0.5387, 0.234, 0.8824, 0.2098, 0.8582, 0.234, 0.8344, 0.2005, 0.8471, 0.1878, 0.5793, 0.3077, 0.537, 0.3149, 0.5387, 0.234, 0.5809, 0.2315, 0.9162, 0.2306, 0.8824, 0.2098, 0.8954, 0.1783, 0.9351, 0.1848, 0.6179, 0.2959, 0.5793, 0.3077, 0.5809, 0.2315, 0.6193, 0.2273, 0.9458, 0.249, 0.9162, 0.2306, 0.9351, 0.1848, 0.9699, 0.1907, 0.895, 0.6727, 0.912, 0.6995, 0.8433, 0.7276, 0.8366, 0.6966, 0.364, 0.2959, 0.3282, 0.2801, 0.3294, 0.2218, 0.3655, 0.2273, 0.8749, 0.6413, 0.895, 0.6727, 0.8366, 0.6966, 0.829, 0.6601, 0.4044, 0.3077, 0.364, 0.2959, 0.3655, 0.2273, 0.406, 0.2315, 0.8523, 0.6066, 0.8749, 0.6413, 0.829, 0.6601, 0.8207, 0.6195, 0.4478, 0.3149, 0.4044, 0.3077, 0.406, 0.2315, 0.4495, 0.234, 0.6526, 0.2218, 0.6193, 0.2273, 0.6193, 0.1531, 0.6526, 0.1587, 0.3655, 0.2273, 0.3294, 0.2218, 0.3294, 0.1587, 0.3655, 0.1531, 0.829, 0.6601, 0.8366, 0.6966, 0.7735, 0.6965, 0.7794, 0.66, 0.406, 0.2315, 0.3655, 0.2273, 0.3655, 0.1531, 0.406, 0.149, 0.8207, 0.6195, 0.829, 0.6601, 0.7794, 0.66, 0.7866, 0.6194, 0.4495, 0.234, 0.406, 0.2315, 0.406, 0.149, 0.4495, 0.1465, 0.8121, 0.5764, 0.8207, 0.6195, 0.7866, 0.6194, 0.7947, 0.5764, 0.4943, 0.2349, 0.4495, 0.234, 0.4495, 0.1465, 0.4943, 0.1456, 0.7367, 0.1126, 0.7609, 0.08844, 0.7831, 0.1238, 0.7704, 0.1366, 0.8035, 0.5324, 0.8121, 0.5764, 0.7947, 0.5764, 0.5387, 0.234, 0.4943, 0.2349, 0.4943, 0.1456, 0.5387, 0.1465, 0.7609, 0.08844, 0.7924, 0.07537, 0.7997, 0.117, 0.7831, 0.1238, 0.5809, 0.2315, 0.5387, 0.234, 0.5387, 0.1465, 0.5809, 0.149, 0.6924, 0.3674, 0.6526, 0.3596, 0.6526, 0.3255, 0.6924, 0.3178, 0.6193, 0.2273, 0.5809, 0.2315, 0.5809, 0.149, 0.6193, 0.1531, 0.9699, 0.1907, 0.9351, 0.1848, 0.9351, 0.1353, 0.9698, 0.1276, 0.7237, 0.1441, 0.7367, 0.1126, 0.7704, 0.1366, 0.7636, 0.1532, 0.8035, 0.5324, 0.7947, 0.5764, 0.7787, 0.5697, 0.5387, 0.1465, 0.4943, 0.1456, 0.4926, 0.06312, 0.537, 0.06556, 0.8954, 0.1783, 0.8824, 0.2098, 0.8471, 0.1878, 0.854, 0.1711, 0.5809, 0.149, 0.5387, 0.1465, 0.537, 0.06556, 0.5793, 0.0728, 0.9351, 0.1353, 0.8954, 0.1441, 0.8823, 0.1126, 0.9161, 0.08945, 0.6193, 0.1531, 0.5809, 0.149, 0.5793, 0.0728, 0.6179, 0.08454, 0.9698, 0.1276, 0.9351, 0.1353, 0.9161, 0.08945, 0.9456, 0.06933, 0.6526, 0.1587, 0.6193, 0.1531, 0.6179, 0.08454, 0.6514, 0.1004, 0.3655, 0.1531, 0.3294, 0.1587, 0.3282, 0.1004, 0.364, 0.08454, 0.7794, 0.66, 0.7735, 0.6965, 0.7154, 0.6723, 0.7338, 0.641, 0.406, 0.149, 0.3655, 0.1531, 0.364, 0.08454, 0.4044, 0.0728, 0.7866, 0.6194, 0.7794, 0.66, 0.7338, 0.641, 0.7551, 0.6064, 0.4495, 0.1465, 0.406, 0.149, 0.4044, 0.0728, 0.4478, 0.06556, 0.7947, 0.5764, 0.7866, 0.6194, 0.7551, 0.6064, 0.7787, 0.5697, 0.4943, 0.1456, 0.4495, 0.1465, 0.4478, 0.06556, 0.4926, 0.06312, 0.9701, 0.05246, 0.9456, 0.06933, 0.901, 0.02471, 0.9176, 0.0, 0.7338, 0.641, 0.7154, 0.6723, 0.6711, 0.6277, 0.6989, 0.606, 0.4044, 0.0728, 0.364, 0.08454, 0.3614, 0.03206, 0.4015, 0.01448, 0.7551, 0.6064, 0.7338, 0.641, 0.6989, 0.606, 0.7311, 0.5822, 0.4478, 0.06556, 0.4044, 0.0728, 0.4015, 0.01448, 0.4447, 0.003655, 0.7787, 0.5697, 0.7551, 0.6064, 0.7311, 0.5822, 0.7664, 0.5574, 0.4926, 0.06312, 0.4478, 0.06556, 0.4447, 0.003655, 0.4894, 0.0, 0.761, 0.234, 0.7368, 0.2098, 0.7705, 0.1878, 0.7832, 0.2005, 0.8035, 0.5324, 0.7787, 0.5697, 0.7664, 0.5574, 0.5302, 0.7573, 0.4855, 0.7609, 0.4853, 0.6978, 0.53, 0.6954, 0.8954, 0.1441, 0.8954, 0.1783, 0.854, 0.1711, 0.854, 0.1532, 0.5731, 0.7464, 0.5302, 0.7573, 0.53, 0.6954, 0.5729, 0.6881, 0.9161, 0.08945, 0.8823, 0.1126, 0.8581, 0.08844, 0.881, 0.0544, 0.6127, 0.7289, 0.5731, 0.7464, 0.5729, 0.6881, 0.6125, 0.6764, 0.9456, 0.06933, 0.9161, 0.08945, 0.881, 0.0544, 0.901, 0.02471, 0.7154, 0.6723, 0.7008, 0.699, 0.6486, 0.6466, 0.6711, 0.6277, 0.53, 0.6954, 0.4853, 0.6978, 0.4852, 0.6153, 0.5298, 0.6145, 0.7368, 0.2098, 0.7237, 0.1783, 0.7636, 0.1711, 0.7705, 0.1878, 0.5729, 0.6881, 0.53, 0.6954, 0.5298, 0.6145, 0.5728, 0.6119, 0.881, 0.0544, 0.8581, 0.08844, 0.8266, 0.07537, 0.8352, 0.03543, 0.6125, 0.6764, 0.5729, 0.6881, 0.5728, 0.6119, 0.6124, 0.6078, 0.901, 0.02471, 0.881, 0.0544, 0.8352, 0.03543, 0.8426, 0.0005677, 0.6473, 0.6606, 0.6125, 0.6764, 0.6124, 0.6078, 0.6472, 0.6023, 0.3583, 0.6764, 0.3237, 0.6606, 0.3236, 0.6023, 0.3582, 0.6078, 0.6989, 0.606, 0.6711, 0.6277, 0.6473, 0.5696, 0.6802, 0.5603, 0.3978, 0.6881, 0.3583, 0.6764, 0.3582, 0.6078, 0.3977, 0.6119, 0.7311, 0.5822, 0.6989, 0.606, 0.6802, 0.5603, 0.7182, 0.5508, 0.4407, 0.6954, 0.3978, 0.6881, 0.3977, 0.6119, 0.4406, 0.6145, 0.7664, 0.5574, 0.7311, 0.5822, 0.7182, 0.5508, 0.7599, 0.5414, 0.4853, 0.6978, 0.4407, 0.6954, 0.4406, 0.6145, 0.4852, 0.6153, 0.8823, 0.1126, 0.8954, 0.1441, 0.854, 0.1532, 0.8471, 0.1366, 0.8035, 0.5324, 0.7664, 0.5574, 0.7599, 0.5414, 0.6802, 0.5603, 0.6473, 0.5696, 0.6476, 0.5067, 0.6805, 0.5109, 0.3977, 0.6119, 0.3582, 0.6078, 0.3582, 0.5336, 0.3977, 0.5295, 0.7182, 0.5508, 0.6802, 0.5603, 0.6805, 0.5109, 0.7184, 0.5168, 0.4406, 0.6145, 0.3977, 0.6119, 0.3977, 0.5295, 0.4406, 0.5269, 0.7599, 0.5414, 0.7182, 0.5508, 0.7184, 0.5168, 0.76, 0.524, 0.4852, 0.6153, 0.4406, 0.6145, 0.4406, 0.5269, 0.4852, 0.5261, 0.7237, 0.1783, 0.7237, 0.1441, 0.7636, 0.1532, 0.7636, 0.1711, 0.8035, 0.5324, 0.7599, 0.5414, 0.76, 0.524, 0.5298, 0.6145, 0.4852, 0.6153, 0.4852, 0.5261, 0.5298, 0.5269, 0.8581, 0.08844, 0.8823, 0.1126, 0.8471, 0.1366, 0.8344, 0.1238, 0.5728, 0.6119, 0.5298, 0.6145, 0.5298, 0.5269, 0.5728, 0.5295, 0.8352, 0.03543, 0.8266, 0.07537, 0.7924, 0.07537, 0.7856, 0.03543, 0.6124, 0.6078, 0.5728, 0.6119, 0.5728, 0.5295, 0.6124, 0.5336, 0.8426, 0.0005677, 0.8352, 0.03543, 0.7856, 0.03543, 0.7795, 0.0005677, 0.6472, 0.6023, 0.6124, 0.6078, 0.6124, 0.5336, 0.6472, 0.5391, 0.3582, 0.6078, 0.3236, 0.6023, 0.3236, 0.5391, 0.3582, 0.5336, 0.7925, 0.247, 0.761, 0.234, 0.7832, 0.2005, 0.7998, 0.2074, 0.5728, 0.5295, 0.5298, 0.5269, 0.53, 0.446, 0.5729, 0.4533, 0.7856, 0.03543, 0.7924, 0.07537, 0.7609, 0.08844, 0.7398, 0.0544, 0.6124, 0.5336, 0.5728, 0.5295, 0.5729, 0.4533, 0.6125, 0.465, 0.7795, 0.0005677, 0.7856, 0.03543, 0.7398, 0.0544, 0.7213, 0.02471, 0.6472, 0.5391, 0.6124, 0.5336, 0.6125, 0.465, 0.6473, 0.4808, 0.3582, 0.5336, 0.3236, 0.5391, 0.3237, 0.4808, 0.3583, 0.465, 0.6805, 0.5109, 0.6476, 0.5067, 0.6721, 0.4487, 0.6997, 0.4654, 0.3977, 0.5295, 0.3582, 0.5336, 0.3583, 0.465, 0.3978, 0.4533, 0.7184, 0.5168, 0.6805, 0.5109, 0.6997, 0.4654, 0.7317, 0.4854, 0.4406, 0.5269, 0.3977, 0.5295, 0.3978, 0.4533, 0.4407, 0.446, 0.76, 0.524, 0.7184, 0.5168, 0.7317, 0.4854, 0.7667, 0.508, 0.4852, 0.5261, 0.4406, 0.5269, 0.4407, 0.446, 0.4853, 0.4436, 0.8267, 0.247, 0.7925, 0.247, 0.7998, 0.2074, 0.8178, 0.2074, 0.8035, 0.5324, 0.76, 0.524, 0.7667, 0.508, 0.5298, 0.5269, 0.4852, 0.5261, 0.4853, 0.4436, 0.53, 0.446, 0.5677, 0.8288, 0.5524, 0.8281, 0.5539, 0.7953, 0.5693, 0.796, 0.4582, 0.7949, 0.4699, 0.7944, 0.4715, 0.8272, 0.4598, 0.8277, 0.877, 0.7586, 0.8924, 0.7583, 0.8924, 0.7911, 0.877, 0.7914, 0.909, 0.7583, 0.9243, 0.7586, 0.9243, 0.7914, 0.909, 0.7911, 0.4699, 0.7944, 0.4853, 0.7937, 0.4868, 0.8265, 0.4715, 0.8272, 0.5018, 0.7929, 0.5171, 0.7922, 0.5187, 0.825, 0.5034, 0.8257, 0.4853, 0.7937, 0.5018, 0.7929, 0.5034, 0.8257, 0.4868, 0.8265, 0.5171, 0.7922, 0.5289, 0.7916, 0.5304, 0.8244, 0.5187, 0.825, 0.4228, 0.8287, 0.4075, 0.8281, 0.4075, 0.7954, 0.4228, 0.7959, 0.4075, 0.8281, 0.3909, 0.8281, 0.3909, 0.7954, 0.4075, 0.7954, 0.6113, 0.8309, 0.5996, 0.8303, 0.6011, 0.7975, 0.6129, 0.7981, 0.5843, 0.8296, 0.5677, 0.8288, 0.5693, 0.796, 0.5858, 0.7968, 0.3909, 0.8281, 0.3756, 0.8287, 0.3756, 0.7959, 0.3909, 0.7954, 0.5524, 0.8281, 0.5407, 0.8276, 0.5422, 0.7948, 0.5539, 0.7953, 0.5996, 0.8303, 0.5843, 0.8296, 0.5858, 0.7968, 0.6011, 0.7975, 0.8924, 0.7583, 0.909, 0.7583, 0.909, 0.7911, 0.8924, 0.7911, 0.5034, 0.8257, 0.5187, 0.825, 0.5292, 0.8578, 0.5081, 0.8588, 0.5693, 0.796, 0.5539, 0.7953, 0.5466, 0.7616, 0.5677, 0.7626, 0.4868, 0.8265, 0.5034, 0.8257, 0.5081, 0.8588, 0.4852, 0.8599, 0.5858, 0.7968, 0.5693, 0.796, 0.5677, 0.7626, 0.5905, 0.7637, 0.4715, 0.8272, 0.4868, 0.8265, 0.4852, 0.8599, 0.4641, 0.8609, 0.6011, 0.7975, 0.5858, 0.7968, 0.5905, 0.7637, 0.6117, 0.7647, 0.4598, 0.8277, 0.4715, 0.8272, 0.4641, 0.8609, 0.4479, 0.8616, 0.3909, 0.7954, 0.3756, 0.7959, 0.3666, 0.7617, 0.3877, 0.7609, 0.3756, 0.7959, 0.3638, 0.7969, 0.3504, 0.763, 0.3666, 0.7617, 0.909, 0.7911, 0.9243, 0.7914, 0.9332, 0.8239, 0.9121, 0.8235, 0.4075, 0.7954, 0.3909, 0.7954, 0.3877, 0.7609, 0.4106, 0.7609, 0.8924, 0.7911, 0.909, 0.7911, 0.9121, 0.8235, 0.8892, 0.8235, 0.4228, 0.7959, 0.4075, 0.7954, 0.4106, 0.7609, 0.4318, 0.7617, 0.877, 0.7914, 0.8924, 0.7911, 0.8892, 0.8235, 0.8681, 0.8239, 0.4345, 0.7969, 0.4228, 0.7959, 0.4318, 0.7617, 0.4479, 0.763, 0.5539, 0.7953, 0.5422, 0.7948, 0.5304, 0.7609, 0.5466, 0.7616, 0.06137, 0.836, 0.05266, 0.8571, 0.0183, 0.8506, 0.03197, 0.8174, 0.1423, 0.9173, 0.1584, 0.9011, 0.1842, 0.9197, 0.159, 0.945, 0.07747, 0.8198, 0.06137, 0.836, 0.03197, 0.8174, 0.05723, 0.792, 0.1213, 0.926, 0.1423, 0.9173, 0.159, 0.945, 0.126, 0.9588, 0.09851, 0.811, 0.07747, 0.8198, 0.05723, 0.792, 0.09024, 0.7783, 0.09851, 0.926, 0.1213, 0.926, 0.126, 0.9588, 0.09024, 0.9588, 0.1213, 0.811, 0.09851, 0.811, 0.09024, 0.7783, 0.126, 0.7783, 0.07747, 0.9173, 0.09851, 0.926, 0.09024, 0.9588, 0.05723, 0.945, 0.1423, 0.8198, 0.1213, 0.811, 0.126, 0.7783, 0.159, 0.792, 0.06137, 0.9011, 0.07747, 0.9173, 0.05723, 0.945, 0.03197, 0.9197, 0.1584, 0.836, 0.1423, 0.8198, 0.159, 0.792, 0.1842, 0.8174, 0.05266, 0.88, 0.06137, 0.9011, 0.03197, 0.9197, 0.0183, 0.8865, 0.1671, 0.88, 0.1671, 0.8571, 0.1979, 0.8506, 0.1979, 0.8865, 0.1671, 0.8571, 0.1584, 0.836, 0.1842, 0.8174, 0.1979, 0.8506, 0.05266, 0.8571, 0.05266, 0.88, 0.0183, 0.8865, 0.0183, 0.8506, 0.1584, 0.9011, 0.1671, 0.88, 0.1979, 0.8865, 0.1842, 0.9197, 0.1842, 0.8174, 0.159, 0.792, 0.1677, 0.7773, 0.1979, 0.8076, 0.0183, 0.8865, 0.03197, 0.9197, 0.0163, 0.9295, 0.0, 0.8899, 0.1979, 0.8865, 0.1979, 0.8506, 0.2142, 0.8471, 0.2142, 0.8899, 0.1979, 0.8506, 0.1842, 0.8174, 0.1979, 0.8076, 0.2142, 0.8471, 0.0183, 0.8506, 0.0183, 0.8865, 0.0, 0.8899, 1.744e-08, 0.8471, 0.1842, 0.9197, 0.1979, 0.8865, 0.2142, 0.8899, 0.1979, 0.9295, 0.03197, 0.8174, 0.0183, 0.8506, 1.744e-08, 0.8471, 0.0163, 0.8076, 0.159, 0.945, 0.1842, 0.9197, 0.1979, 0.9295, 0.1677, 0.9598, 0.05723, 0.792, 0.03197, 0.8174, 0.0163, 0.8076, 0.04643, 0.7773, 0.126, 0.9588, 0.159, 0.945, 0.1677, 0.9598, 0.1284, 0.9761, 0.09024, 0.7783, 0.05723, 0.792, 0.04643, 0.7773, 0.08578, 0.7609, 0.09024, 0.9588, 0.126, 0.9588, 0.1284, 0.9761, 0.08578, 0.9761, 0.126, 0.7783, 0.09024, 0.7783, 0.08578, 0.7609, 0.1284, 0.7609, 0.05723, 0.945, 0.09024, 0.9588, 0.08578, 0.9761, 0.04643, 0.9598, 0.159, 0.792, 0.126, 0.7783, 0.1284, 0.7609, 0.1677, 0.7773, 0.03197, 0.9197, 0.05723, 0.945, 0.04643, 0.9598, 0.0163, 0.9295, 0.9392, 0.7974, 0.9391, 0.7579, 0.9742, 0.7579, 0.9743, 0.7974, 0.9998, 0.4503, 0.9998, 0.4931, 0.9647, 0.4931, 0.9647, 0.4503, 0.9392, 0.8402, 0.9392, 0.7974, 0.9743, 0.7974, 0.9743, 0.8402, 0.9999, 0.4107, 0.9998, 0.4503, 0.9647, 0.4503, 0.9648, 0.4107, 0.9391, 0.8798, 0.9392, 0.8402, 0.9743, 0.8402, 0.9742, 0.8798, 1.0, 0.3805, 0.9999, 0.4107, 0.9648, 0.4107, 0.9649, 0.3805, 0.4324, 0.9412, 0.4337, 0.9808, 0.3988, 0.9808, 0.3974, 0.9412, 0.939, 0.9101, 0.9391, 0.8798, 0.9742, 0.8798, 0.9741, 0.9101, 0.4838, 0.9439, 0.483, 0.9835, 0.4479, 0.9835, 0.4488, 0.9439, 0.4324, 0.8984, 0.4324, 0.9412, 0.3974, 0.9412, 0.3974, 0.8984, 0.4838, 0.9011, 0.4838, 0.9439, 0.4488, 0.9439, 0.4488, 0.9011, 0.4337, 0.8588, 0.4324, 0.8984, 0.3974, 0.8984, 0.3988, 0.8588, 0.483, 0.8616, 0.4838, 0.9011, 0.4488, 0.9011, 0.4479, 0.8616, 0.9999, 0.5326, 1.0, 0.5629, 0.9649, 0.5629, 0.9648, 0.5326, 0.9391, 0.7579, 0.939, 0.7276, 0.9741, 0.7276, 0.9742, 0.7579, 0.9998, 0.4931, 0.9999, 0.5326, 0.9648, 0.5326, 0.9647, 0.4931, 0.8623, 0.8566, 0.846, 0.8962, 0.8124, 0.8738, 0.8228, 0.8488, 0.6473, 0.8138, 0.6636, 0.7742, 0.6972, 0.7967, 0.6868, 0.8217, 0.8623, 0.8138, 0.8623, 0.8566, 0.8228, 0.8488, 0.8228, 0.8217, 0.6473, 0.8566, 0.6473, 0.8138, 0.6868, 0.8217, 0.6868, 0.8487, 0.846, 0.7743, 0.8623, 0.8138, 0.8228, 0.8217, 0.8124, 0.7967, 0.6636, 0.8962, 0.6473, 0.8566, 0.6868, 0.8487, 0.6972, 0.8737, 0.8157, 0.744, 0.846, 0.7743, 0.8124, 0.7967, 0.7933, 0.7775, 0.6939, 0.9264, 0.6636, 0.8962, 0.6972, 0.8737, 0.7163, 0.8929, 0.7762, 0.7276, 0.8157, 0.744, 0.7933, 0.7775, 0.7683, 0.7672, 0.7334, 0.9428, 0.6939, 0.9264, 0.7163, 0.8929, 0.7413, 0.9032, 0.7334, 0.7276, 0.7762, 0.7276, 0.7683, 0.7672, 0.7413, 0.7672, 0.8157, 0.9264, 0.7762, 0.9428, 0.7683, 0.9032, 0.7933, 0.8929, 0.7762, 0.9428, 0.7334, 0.9428, 0.7413, 0.9032, 0.7683, 0.9032, 0.6939, 0.744, 0.7334, 0.7276, 0.7413, 0.7672, 0.7163, 0.7775, 0.846, 0.8962, 0.8157, 0.9264, 0.7933, 0.8929, 0.8124, 0.8738, 0.6636, 0.7742, 0.6939, 0.744, 0.7163, 0.7775, 0.6972, 0.7967, 0.2245, 0.8675, 0.2142, 0.8425, 0.2165, 0.8421, 0.2265, 0.8663, 0.3208, 0.7714, 0.34, 0.7906, 0.3381, 0.792, 0.3195, 0.7734, 0.2686, 0.8971, 0.2436, 0.8867, 0.245, 0.8848, 0.2691, 0.8948, 0.2436, 0.8867, 0.2245, 0.8675, 0.2265, 0.8663, 0.245, 0.8848, 0.2957, 0.761, 0.3208, 0.7714, 0.3195, 0.7734, 0.2953, 0.7633, 0.2957, 0.8972, 0.2686, 0.8971, 0.2691, 0.8948, 0.2953, 0.8949, 0.2687, 0.7609, 0.2957, 0.761, 0.2953, 0.7633, 0.2692, 0.7633, 0.3208, 0.8869, 0.2957, 0.8972, 0.2953, 0.8949, 0.3196, 0.885, 0.2436, 0.7713, 0.2687, 0.7609, 0.2692, 0.7633, 0.245, 0.7732, 0.3208, 0.8869, 0.3196, 0.885, 0.3381, 0.8666, 0.34, 0.8678, 0.2245, 0.7904, 0.2436, 0.7713, 0.245, 0.7732, 0.2265, 0.7917, 0.3504, 0.8428, 0.34, 0.8678, 0.3381, 0.8666, 0.3482, 0.8424, 0.2142, 0.8154, 0.2245, 0.7904, 0.2265, 0.7917, 0.2165, 0.8159, 0.3504, 0.8428, 0.3482, 0.8424, 0.3482, 0.8162, 0.3504, 0.8157, 0.2142, 0.8425, 0.2142, 0.8154, 0.2165, 0.8159, 0.2165, 0.8421, 0.34, 0.7906, 0.3504, 0.8157, 0.3482, 0.8162, 0.3381, 0.792, 0.245, 0.7732, 0.2692, 0.7633, 0.2823, 0.8291, 0.3196, 0.885, 0.2823, 0.8291, 0.3381, 0.8666, 0.2265, 0.7917, 0.245, 0.7732, 0.2823, 0.8291, 0.3482, 0.8424, 0.3381, 0.8666, 0.2823, 0.8291, 0.2165, 0.8159, 0.2265, 0.7917, 0.2823, 0.8291, 0.3482, 0.8424, 0.2823, 0.8291, 0.3482, 0.8162, 0.2165, 0.8421, 0.2165, 0.8159, 0.2823, 0.8291, 0.3381, 0.792, 0.3482, 0.8162, 0.2823, 0.8291, 0.2265, 0.8663, 0.2165, 0.8421, 0.2823, 0.8291, 0.3195, 0.7734, 0.3381, 0.792, 0.2823, 0.8291, 0.2691, 0.8948, 0.245, 0.8848, 0.2823, 0.8291, 0.245, 0.8848, 0.2265, 0.8663, 0.2823, 0.8291, 0.2953, 0.7633, 0.3195, 0.7734, 0.2823, 0.8291, 0.2953, 0.8949, 0.2691, 0.8948, 0.2823, 0.8291, 0.2692, 0.7633, 0.2953, 0.7633, 0.2823, 0.8291, 0.3196, 0.885, 0.2953, 0.8949, 0.2823, 0.8291, 0.9167, 0.8431, 0.9166, 0.8681, 0.8637, 0.8681, 0.867, 0.8431, 0.3973, 0.903, 0.3973, 0.9301, 0.3523, 0.9301, 0.3508, 0.903, 0.9166, 0.8952, 0.8623, 0.8952, 0.8637, 0.8681, 0.9166, 0.8681, 0.3973, 0.9301, 0.3973, 0.9551, 0.3541, 0.9551, 0.3523, 0.9301, 0.9166, 0.8952, 0.9167, 0.9202, 0.8624, 0.9202, 0.8623, 0.8952, 0.3973, 0.9551, 0.3974, 0.9742, 0.355, 0.9742, 0.3541, 0.9551, 0.9167, 0.9393, 0.8638, 0.9393, 0.8624, 0.9202, 0.9167, 0.9202, 0.5823, 0.8616, 0.5828, 0.8866, 0.5405, 0.8866, 0.54, 0.8616, 0.4838, 0.9387, 0.4847, 0.9137, 0.5346, 0.9137, 0.5365, 0.9387, 0.5828, 0.8866, 0.5828, 0.9137, 0.5396, 0.9137, 0.5405, 0.8866, 0.4847, 0.9137, 0.4847, 0.8866, 0.5323, 0.8866, 0.5346, 0.9137, 0.5828, 0.9137, 0.5823, 0.9387, 0.5365, 0.9387, 0.5396, 0.9137, 0.3974, 0.8588, 0.3973, 0.878, 0.3504, 0.878, 0.3505, 0.8588, 0.4847, 0.8866, 0.4838, 0.8616, 0.5306, 0.8616, 0.5323, 0.8866, 0.9167, 0.8239, 0.9167, 0.8431, 0.867, 0.8431, 0.8709, 0.8239, 0.3973, 0.878, 0.3973, 0.903, 0.3508, 0.903, 0.3504, 0.878])
me_sphere.materials.append(mat_portion)
me_sphere.use_remesh_preserve_volume = False
me_sphere.use_remesh_preserve_attributes = False
me_sphere.use_mirror_vertex_groups = False
me_sphere.update()

# ---- objects
ob_portion = bpy.data.objects.new('Portion', me_sphere)

# ---- transforms, parenting, visibility, modifiers, constraints
ob_portion.location = (0.0, 0.0, 0.0)
ob_portion.lineart.crease_threshold = 0.0

# ---- collection membership
col_collection_1.objects.link(ob_portion)

# ---- scene / render settings (as saved in the file)
scene.frame_start = 1; scene.frame_end = 250; scene.frame_set(1)
scene.render.engine = 'CYCLES'
scene.render.resolution_percentage = 50
scene.render.dither_intensity = 0.0
scene.cycles.use_denoising = False
scene.cycles.samples = 128
scene.cycles.sampling_pattern = 'TABULATED_SOBOL'
scene.cycles.use_adaptive_sampling = False
scene.cycles.use_light_tree = False
scene.cycles.blur_glossy = 0.0
scene.cycles.sample_clamp_indirect = 0.0
scene.cycles.bake_type = 'ENVIRONMENT'
scene.view_settings.view_transform = 'Standard'
bpy.context.view_layer.update()

# ---- added for rendering (the .blend has no active camera): camera
cam_auto = bpy.data.cameras.new('AutoCamera')
cam_auto.lens = 50.0
cam_auto.sensor_width = 36.0
cam_auto.clip_end = 1000.0
ob_auto_camera = bpy.data.objects.new('AutoCamera', cam_auto)
scene.collection.objects.link(ob_auto_camera)
ob_auto_camera.location = (1.50225, -1.8027, 1.79633)
ob_auto_camera.rotation_euler = (1.09748, -7.21219e-08, 0.694738)
scene.camera = ob_auto_camera
bpy.context.view_layer.update()
